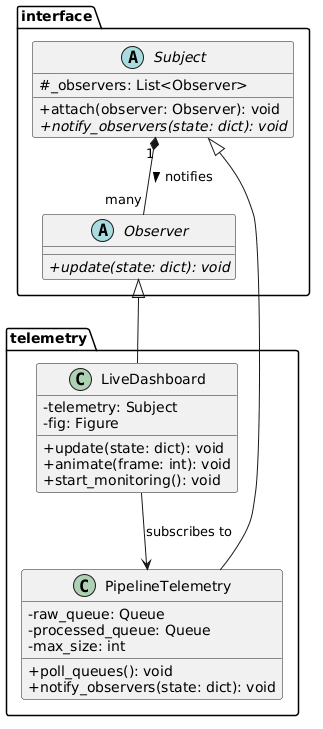

The diagram above was rendered by PlantUML. Its source (embedded in the PNG):
@startuml
skinparam classAttributeIconSize 0

package "interface" {
    abstract class Subject {
      # _observers: List<Observer>
      + attach(observer: Observer): void
      + {abstract} notify_observers(state: dict): void
    }

    abstract class Observer {
      + {abstract} update(state: dict): void
    }
}

package "telemetry" {
    class PipelineTelemetry {
      - raw_queue: Queue
      - processed_queue: Queue
      - max_size: int
      + poll_queues(): void
      + notify_observers(state: dict): void
    }

    class LiveDashboard {
      - telemetry: Subject
      - fig: Figure
      + update(state: dict): void
      + animate(frame: int): void
      + start_monitoring(): void
    }
}

Subject <|-- PipelineTelemetry
Observer <|-- LiveDashboard
Subject "1" *-- "many" Observer : notifies >
LiveDashboard --> PipelineTelemetry : subscribes to
@enduml